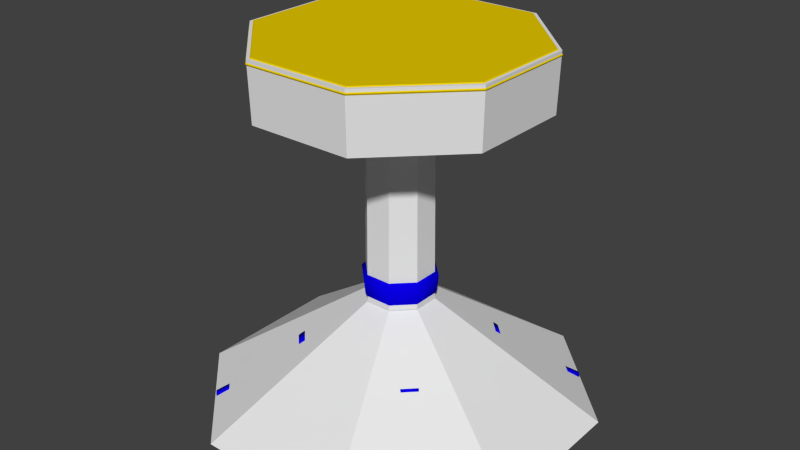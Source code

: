 # Source: small_table_with_drawer.blend  (saved by Blender 2.73.0; exported with 4.5.12 LTS)
import bpy
from mathutils import Matrix  # noqa: F401  (used for matrix-valued properties, if any)

bpy.ops.wm.read_factory_settings(use_empty=True)
scene = bpy.context.scene
scene.name = 'Scene'

# ---- collections
col_collection_1 = bpy.data.collections.new('Collection 1'); scene.collection.children.link(col_collection_1)

# ---- materials (node trees are filled in below, after node groups)
mat_material_001 = bpy.data.materials.new('Material.001')
mat_material_001.alpha_threshold = 0.0
mat_material_001.roughness = 0.5
mat_material_003 = bpy.data.materials.new('Material.003')
mat_material_003.alpha_threshold = 0.0
mat_material_003.roughness = 0.5

# ---- material node trees
mat_material_001.use_nodes = True; mat_material_001.node_tree.nodes.clear()
_N = mat_material_001.node_tree.nodes; _L = mat_material_001.node_tree.links
n0 = _N.new('ShaderNodeOutputMaterial'); n0.name = 'Material Output'; n0.location = (300, 300)
n1 = _N.new('ShaderNodeBsdfDiffuse'); n1.name = 'Diffuse BSDF'; n1.location = (10, 300)
n1.inputs[0].default_value = (0.002861, 0.0, 0.8, 1.0)
_L.new(n1.outputs[0], n0.inputs[0])
n0.is_active_output = True
mat_material_003.use_nodes = True; mat_material_003.node_tree.nodes.clear()
_N = mat_material_003.node_tree.nodes; _L = mat_material_003.node_tree.links
n0 = _N.new('ShaderNodeOutputMaterial'); n0.name = 'Material Output'; n0.location = (300, 300)
n1 = _N.new('ShaderNodeBsdfDiffuse'); n1.name = 'Diffuse BSDF'; n1.location = (10, 300)
n1.inputs[0].default_value = (0.8, 0.5827, 0.0, 1.0)
_L.new(n1.outputs[0], n0.inputs[0])
n0.is_active_output = True

# ---- world
world_world = bpy.data.worlds.new('World'); scene.world = world_world
world_world.color = (0.05088, 0.05088, 0.05088)
world_world.use_sun_shadow = False
world_world.sun_shadow_jitter_overblur = 0.0
world_world.cycles.sampling_method = 'MANUAL'
world_world.cycles.sample_map_resolution = 256

# ---- meshes
me_cylinder_003 = bpy.data.meshes.new('Cylinder.003')
me_cylinder_003.from_pydata([(-14.71, 35.52, 0.6573), (14.71, 35.52, 0.6573), (35.52, 14.71, 0.6573), (35.52, -14.71, 0.6573), (14.71, -35.52, 0.6573), (-14.71, -35.52, 0.6573), (-35.52, -14.71, 0.6573), (-35.52, 14.71, 0.6573), (2.611, 6.304, 21.64), (6.304, 2.611, 21.64), (6.304, -2.611, 21.64), (2.611, -6.304, 21.64), (-2.611, -6.304, 21.64), (-6.304, -2.611, 21.64), (-6.304, 2.611, 21.64), (-2.611, 6.304, 21.64)], [], [(0, 1, 2, 3, 4, 5, 6, 7), (0, 15, 8, 1), (1, 8, 9, 2), (2, 9, 10, 3), (3, 10, 11, 4), (4, 11, 12, 5), (5, 12, 13, 6), (7, 14, 15, 0), (6, 13, 14, 7), (15, 14, 13, 12, 11, 10, 9, 8)])
me_cylinder_003.materials.append(None)
me_cylinder_003.use_remesh_preserve_volume = False
me_cylinder_003.use_remesh_preserve_attributes = False
me_cylinder_003.use_mirror_vertex_groups = False
me_cylinder_003.update()
me_cylinder_002 = bpy.data.meshes.new('Cylinder.002')
me_cylinder_002.from_pydata([(2.446, 5.905, 53.79), (2.558, 6.176, 21.74), (5.905, 2.446, 53.79), (6.176, 2.558, 21.74), (5.905, -2.446, 53.79), (6.176, -2.558, 21.74), (2.446, -5.905, 53.79), (2.558, -6.176, 21.74), (-2.446, -5.905, 53.79), (-2.558, -6.176, 21.74), (-5.905, -2.446, 53.79), (-6.176, -2.558, 21.74), (-5.905, 2.446, 53.79), (-6.176, 2.558, 21.74), (-2.558, 6.176, 21.74), (-2.446, 5.905, 53.79)], [], [(11, 13, 14, 1, 3, 5, 7, 9), (10, 8, 6, 4, 2, 0, 15, 12), (11, 10, 12, 13), (13, 12, 15, 14), (9, 8, 10, 11), (7, 6, 8, 9), (5, 4, 6, 7), (3, 2, 4, 5), (1, 0, 2, 3), (14, 15, 0, 1)])
me_cylinder_002.materials.append(None)
me_cylinder_002.use_remesh_preserve_volume = False
me_cylinder_002.use_remesh_preserve_attributes = False
me_cylinder_002.use_mirror_vertex_groups = False
me_cylinder_002.update()
me_cylinder_005 = bpy.data.meshes.new('Cylinder.005')
me_cylinder_005.from_pydata([(-10.34, 24.96, 71.09), (10.34, 24.96, 71.09), (24.96, 10.34, 71.09), (24.96, -10.34, 71.09), (10.34, -24.96, 71.09), (-10.34, -24.96, 71.09), (-24.96, -10.34, 71.09), (-24.96, 10.34, 71.09), (-10.23, 24.69, 60.02), (10.23, 24.69, 60.02), (24.69, 10.23, 60.02), (24.69, -10.23, 60.02), (10.23, -24.69, 60.02), (-10.23, -24.69, 60.02), (-24.69, -10.23, 60.02), (-24.69, 10.23, 60.02), (-2.452, 5.919, 53.95), (2.452, 5.919, 53.95), (5.919, 2.452, 53.95), (5.919, -2.452, 53.95), (2.452, -5.919, 53.95), (-2.452, -5.919, 53.95), (-5.919, -2.452, 53.95), (-5.919, 2.452, 53.95)], [], [(8, 0, 1, 9), (9, 1, 2, 10), (10, 2, 3, 11), (11, 3, 4, 12), (12, 4, 5, 13), (13, 5, 6, 14), (1, 0, 7, 6, 5, 4, 3, 2), (15, 7, 0, 8), (14, 6, 7, 15), (22, 14, 15, 23), (23, 15, 8, 16), (21, 13, 14, 22), (20, 12, 13, 21), (19, 11, 12, 20), (18, 10, 11, 19), (17, 9, 10, 18), (16, 8, 9, 17), (16, 17, 18, 19, 20, 21, 22, 23)])
me_cylinder_005.materials.append(None)
me_cylinder_005.use_remesh_preserve_volume = False
me_cylinder_005.use_remesh_preserve_attributes = False
me_cylinder_005.use_mirror_vertex_groups = False
me_cylinder_005.update()
me_cylinder_001 = bpy.data.meshes.new('Cylinder.001')
me_cylinder_001.from_pydata([(-4.381, 0.8951, 9.291), (-0.8841, 4.392, 9.291), (0.8996, 4.376, 9.291), (4.396, 0.8797, 9.291), (4.387, -0.8886, 9.291), (0.8906, -4.385, 9.291), (-0.8819, -4.394, 9.291), (-4.378, -0.8974, 9.291), (-5.232, 12.63, 61.76), (5.232, 12.63, 61.76), (12.63, 5.232, 61.76), (12.63, -5.232, 61.76), (5.232, -12.63, 61.76), (-5.232, -12.63, 61.76), (-12.63, -5.232, 61.76), (-12.63, 5.232, 61.76), (-2.677, 6.463, 59.62), (-1.47, 3.549, 57.19), (-0.9665, 2.333, 52.84), (-1.069, 2.581, 51.64), (-1.691, 4.083, 50.2), (-2.166, 5.228, 48.6), (-1.927, 4.653, 46.84), (2.677, 6.463, 59.62), (1.47, 3.549, 57.19), (0.9665, 2.333, 52.84), (1.069, 2.581, 51.64), (1.691, 4.083, 50.2), (2.166, 5.228, 48.6), (1.927, 4.653, 46.84), (6.463, 2.677, 59.62), (3.549, 1.47, 57.19), (2.333, 0.9665, 52.84), (2.581, 1.069, 51.64), (4.083, 1.691, 50.2), (5.228, 2.166, 48.6), (4.653, 1.927, 46.84), (6.463, -2.677, 59.62), (3.549, -1.47, 57.19), (2.333, -0.9665, 52.84), (2.581, -1.069, 51.64), (4.083, -1.691, 50.2), (5.228, -2.166, 48.6), (4.653, -1.927, 46.84), (2.677, -6.463, 59.62), (1.47, -3.549, 57.19), (0.9665, -2.333, 52.84), (1.069, -2.581, 51.64), (1.691, -4.083, 50.2), (2.166, -5.228, 48.6), (1.927, -4.653, 46.84), (-2.677, -6.463, 59.62), (-1.47, -3.549, 57.19), (-0.9665, -2.333, 52.84), (-1.069, -2.581, 51.64), (-1.691, -4.083, 50.2), (-2.166, -5.228, 48.6), (-1.927, -4.653, 46.84), (-6.463, -2.677, 59.62), (-3.549, -1.47, 57.19), (-2.333, -0.9665, 52.84), (-2.581, -1.069, 51.64), (-4.083, -1.691, 50.2), (-5.228, -2.166, 48.6), (-4.653, -1.927, 46.84), (-4.653, 1.927, 46.84), (-5.228, 2.166, 48.6), (-4.083, 1.691, 50.2), (-2.581, 1.069, 51.64), (-2.333, 0.9665, 52.84), (-3.549, 1.47, 57.19), (-6.463, 2.677, 59.62), (-0.9264, 2.237, 45.32), (-0.8082, 1.951, 38.42), (-1.273, 3.074, 30.0), (-2.098, 5.064, 28.4), (-2.84, 6.857, 26.5), (-2.713, 6.55, 23.41), (-1.568, 3.786, 18.9), (0.9264, 2.237, 45.32), (0.8082, 1.951, 38.42), (1.273, 3.074, 30.0), (2.098, 5.064, 28.4), (2.84, 6.857, 26.5), (2.713, 6.55, 23.41), (1.568, 3.786, 18.9), (2.237, 0.9264, 45.32), (1.951, 0.8082, 38.42), (3.074, 1.273, 30.0), (5.064, 2.098, 28.4), (6.857, 2.84, 26.5), (6.55, 2.713, 23.41), (3.786, 1.568, 18.9), (2.237, -0.9264, 45.32), (1.951, -0.8082, 38.42), (3.074, -1.273, 30.0), (5.064, -2.098, 28.4), (6.858, -2.842, 26.5), (6.567, -2.734, 23.4), (3.786, -1.568, 18.9), (0.9264, -2.237, 45.32), (0.8082, -1.951, 38.42), (1.273, -3.074, 30.0), (2.098, -5.064, 28.4), (2.842, -6.858, 26.5), (2.734, -6.567, 23.4), (1.568, -3.786, 18.9), (-0.9264, -2.237, 45.32), (-0.8082, -1.951, 38.42), (-1.273, -3.074, 30.0), (-2.098, -5.064, 28.4), (-2.84, -6.857, 26.5), (-2.713, -6.55, 23.41), (-1.568, -3.786, 18.9), (-2.237, -0.9264, 45.32), (-1.951, -0.8082, 38.42), (-3.074, -1.273, 30.0), (-5.064, -2.098, 28.4), (-6.857, -2.84, 26.5), (-6.55, -2.713, 23.41), (-3.786, -1.568, 18.9), (-3.786, 1.568, 18.9), (-6.55, 2.713, 23.41), (-6.857, 2.84, 26.5), (-5.064, 2.098, 28.4), (-3.074, 1.273, 30.0), (-1.951, 0.8082, 38.42), (-2.237, 0.9264, 45.32), (-0.8966, 4.453, 17.67), (0.912, 4.438, 17.67), (4.457, 0.8922, 17.67), (4.449, -0.9011, 17.67), (0.9031, -4.447, 17.67), (-0.8943, -4.455, 17.67), (-4.44, -0.9099, 17.67), (-4.442, 0.9076, 17.67), (8.212, -5.181, 9.815), (5.183, -8.21, 9.815), (8.265, -5.192, 17.07), (5.194, -8.263, 17.07), (11.35, -8.741, 9.241), (8.743, -11.35, 9.241), (11.4, -8.751, 15.5), (8.753, -11.4, 15.5), (14.27, -12.01, 7.435), (12.01, -14.27, 7.435), (14.31, -12.02, 12.83), (12.02, -14.31, 12.83), (16.19, -14.16, 5.356), (14.17, -16.18, 5.356), (16.23, -14.17, 10.2), (14.18, -16.22, 10.2), (18.31, -16.53, 2.845), (16.61, -18.23, 2.845), (18.34, -16.54, 6.921), (16.61, -18.26, 6.921), (20.5, -18.87, 0.2993), (18.9, -20.47, 0.2993), (20.52, -18.87, 3.777), (18.9, -20.5, 3.777), (22.5, -23.79, 2.673), (23.78, -22.51, 2.673), (22.5, -23.77, 0.5137), (23.76, -22.51, 0.5137), (21.76, -20.28, 0.3568), (20.24, -21.8, 0.3568), (21.78, -20.28, 2.957), (20.24, -21.82, 2.957), (24.5, -25.26, 1.605), (25.16, -24.6, 1.605), (24.5, -25.25, 0.4902), (25.15, -24.6, 0.4902), (5.194, 8.268, 9.815), (8.223, 5.239, 9.815), (5.205, 8.321, 17.07), (8.276, 5.249, 17.07), (8.754, 11.41, 9.241), (11.36, 8.799, 9.241), (8.763, 11.45, 15.5), (11.41, 8.808, 15.5), (12.03, 14.32, 7.435), (14.28, 12.07, 7.435), (12.03, 14.36, 12.83), (14.32, 12.08, 12.83), (14.17, 16.25, 5.356), (16.2, 14.23, 5.356), (14.18, 16.29, 10.2), (16.23, 14.23, 10.2), (16.54, 18.36, 2.845), (18.24, 16.66, 2.845), (16.55, 18.39, 6.921), (18.27, 16.67, 6.921), (18.89, 20.55, 0.2993), (20.49, 18.96, 0.2993), (18.89, 20.58, 3.777), (20.51, 18.96, 3.777), (23.8, 22.55, 2.673), (22.52, 23.83, 2.673), (23.78, 22.55, 0.5137), (22.52, 23.82, 0.5137), (20.29, 21.81, 0.3568), (21.81, 20.29, 0.3568), (20.29, 21.83, 2.957), (21.83, 20.29, 2.957), (25.28, 24.55, 1.605), (24.62, 25.21, 1.605), (25.27, 24.55, 0.4902), (24.62, 25.2, 0.4902), (-8.258, 5.201, 9.815), (-5.229, 8.23, 9.815), (-8.311, 5.212, 17.07), (-5.239, 8.283, 17.07), (-11.4, 8.762, 9.241), (-8.789, 11.37, 9.241), (-11.44, 8.771, 15.5), (-8.798, 11.42, 15.5), (-14.31, 12.03, 7.435), (-12.06, 14.29, 7.435), (-14.35, 12.04, 12.83), (-12.07, 14.33, 12.83), (-16.24, 14.18, 5.356), (-14.22, 16.2, 5.356), (-16.28, 14.19, 10.2), (-14.22, 16.24, 10.2), (-18.35, 16.55, 2.845), (-16.65, 18.25, 2.845), (-18.38, 16.56, 6.921), (-16.66, 18.28, 6.921), (-20.54, 18.89, 0.2993), (-18.95, 20.49, 0.2993), (-20.57, 18.89, 3.777), (-18.95, 20.52, 3.777), (-22.54, 23.81, 2.673), (-23.82, 22.53, 2.673), (-22.54, 23.79, 0.5137), (-23.81, 22.53, 0.5137), (-21.8, 20.3, 0.3568), (-20.28, 21.82, 0.3568), (-21.82, 20.3, 2.957), (-20.28, 21.84, 2.957), (-24.54, 25.28, 1.605), (-25.2, 24.62, 1.605), (-24.54, 25.27, 0.4902), (-25.19, 24.62, 0.4902), (-5.241, -8.245, 9.815), (-8.269, -5.216, 9.815), (-5.251, -8.298, 17.07), (-8.323, -5.227, 17.07), (-8.801, -11.39, 9.241), (-11.41, -8.776, 9.241), (-8.81, -11.43, 15.5), (-11.46, -8.786, 15.5), (-12.07, -14.3, 7.435), (-14.33, -12.05, 7.435), (-12.08, -14.34, 12.83), (-14.37, -12.06, 12.83), (-14.22, -16.23, 5.356), (-16.24, -14.2, 5.356), (-14.23, -16.26, 10.2), (-16.28, -14.21, 10.2), (-16.59, -18.34, 2.845), (-18.29, -16.64, 2.845), (-16.6, -18.37, 6.921), (-18.32, -16.65, 6.921), (-18.93, -20.53, 0.2993), (-20.53, -18.93, 0.2993), (-18.93, -20.56, 3.777), (-20.56, -18.93, 3.777), (-23.85, -22.53, 2.673), (-22.57, -23.81, 2.673), (-23.83, -22.53, 0.5137), (-22.57, -23.79, 0.5137), (-20.34, -21.79, 0.3568), (-21.86, -20.27, 0.3568), (-20.34, -21.81, 2.957), (-21.88, -20.27, 2.957), (-25.32, -24.53, 1.605), (-24.66, -25.19, 1.605), (-25.31, -24.53, 0.4902), (-24.66, -25.18, 0.4902)], [], [(0, 1, 2, 3, 4, 5, 6, 7), (71, 15, 8, 16), (16, 8, 9, 23), (23, 9, 10, 30), (30, 10, 11, 37), (37, 11, 12, 44), (44, 12, 13, 51), (58, 14, 15, 71), (51, 13, 14, 58), (107, 57, 64, 114), (57, 56, 63, 64), (56, 55, 62, 63), (55, 54, 61, 62), (54, 53, 60, 61), (53, 52, 59, 60), (52, 51, 58, 59), (114, 64, 65, 127), (64, 63, 66, 65), (63, 62, 67, 66), (62, 61, 68, 67), (61, 60, 69, 68), (60, 59, 70, 69), (59, 58, 71, 70), (100, 50, 57, 107), (50, 49, 56, 57), (49, 48, 55, 56), (48, 47, 54, 55), (47, 46, 53, 54), (46, 45, 52, 53), (45, 44, 51, 52), (93, 43, 50, 100), (43, 42, 49, 50), (42, 41, 48, 49), (41, 40, 47, 48), (40, 39, 46, 47), (39, 38, 45, 46), (38, 37, 44, 45), (86, 36, 43, 93), (36, 35, 42, 43), (35, 34, 41, 42), (34, 33, 40, 41), (33, 32, 39, 40), (32, 31, 38, 39), (31, 30, 37, 38), (79, 29, 36, 86), (29, 28, 35, 36), (28, 27, 34, 35), (27, 26, 33, 34), (26, 25, 32, 33), (25, 24, 31, 32), (24, 23, 30, 31), (72, 22, 29, 79), (22, 21, 28, 29), (21, 20, 27, 28), (20, 19, 26, 27), (19, 18, 25, 26), (18, 17, 24, 25), (17, 16, 23, 24), (127, 65, 22, 72), (65, 66, 21, 22), (66, 67, 20, 21), (67, 68, 19, 20), (68, 69, 18, 19), (69, 70, 17, 18), (70, 71, 16, 17), (135, 121, 78, 128), (121, 122, 77, 78), (122, 123, 76, 77), (123, 124, 75, 76), (124, 125, 74, 75), (73, 80, 81, 74), (126, 127, 72, 73), (128, 78, 85, 129), (78, 77, 84, 85), (77, 76, 83, 84), (76, 75, 82, 83), (75, 74, 81, 82), (80, 87, 88, 81), (73, 72, 79, 80), (129, 85, 92, 130), (85, 84, 91, 92), (84, 83, 90, 91), (83, 82, 89, 90), (82, 81, 88, 89), (87, 94, 95, 88), (80, 79, 86, 87), (130, 92, 99, 131), (92, 91, 98, 99), (91, 90, 97, 98), (90, 89, 96, 97), (89, 88, 95, 96), (94, 101, 102, 95), (87, 86, 93, 94), (131, 99, 106, 132), (99, 98, 105, 106), (98, 97, 104, 105), (97, 96, 103, 104), (96, 95, 102, 103), (101, 108, 109, 102), (94, 93, 100, 101), (132, 106, 113, 133), (106, 105, 112, 113), (105, 104, 111, 112), (104, 103, 110, 111), (103, 102, 109, 110), (115, 126, 125, 116), (101, 100, 107, 108), (134, 120, 121, 135), (120, 119, 122, 121), (119, 118, 123, 122), (118, 117, 124, 123), (117, 116, 125, 124), (108, 115, 116, 109), (115, 114, 127, 126), (133, 113, 120, 134), (113, 112, 119, 120), (112, 111, 118, 119), (111, 110, 117, 118), (110, 109, 116, 117), (108, 107, 114, 115), (1, 0, 208, 209), (7, 134, 135, 0), (5, 132, 133, 6), (132, 5, 137, 139), (3, 130, 131, 4), (0, 135, 210, 208), (1, 128, 129, 2), (133, 134, 247, 246), (4, 131, 138, 136), (131, 132, 139, 138), (5, 4, 136, 137), (137, 141, 143, 139), (138, 142, 140, 136), (139, 143, 142, 138), (143, 141, 145, 147), (147, 145, 149, 151), (140, 142, 146, 144), (142, 143, 147, 146), (141, 140, 144, 145), (151, 149, 153, 155), (144, 146, 150, 148), (146, 147, 151, 150), (145, 144, 148, 149), (155, 153, 157, 159), (148, 150, 154, 152), (150, 151, 155, 154), (149, 148, 152, 153), (161, 160, 168, 169), (152, 154, 158, 156), (154, 155, 159, 158), (153, 152, 156, 157), (164, 166, 161, 163), (157, 165, 167, 159), (158, 166, 164, 156), (159, 167, 166, 158), (167, 165, 162, 160), (166, 167, 160, 161), (165, 164, 163, 162), (171, 169, 168, 170), (136, 140, 141, 137), (156, 164, 165, 157), (160, 162, 170, 168), (163, 161, 169, 171), (162, 163, 171, 170), (135, 128, 211, 210), (129, 130, 175, 174), (173, 177, 179, 175), (174, 178, 176, 172), (175, 179, 178, 174), (179, 177, 181, 183), (183, 181, 185, 187), (176, 178, 182, 180), (178, 179, 183, 182), (177, 176, 180, 181), (187, 185, 189, 191), (180, 182, 186, 184), (182, 183, 187, 186), (181, 180, 184, 185), (191, 189, 193, 195), (184, 186, 190, 188), (186, 187, 191, 190), (185, 184, 188, 189), (197, 196, 204, 205), (188, 190, 194, 192), (190, 191, 195, 194), (189, 188, 192, 193), (200, 202, 197, 199), (193, 201, 203, 195), (194, 202, 200, 192), (195, 203, 202, 194), (203, 201, 198, 196), (202, 203, 196, 197), (201, 200, 199, 198), (207, 205, 204, 206), (172, 176, 177, 173), (192, 200, 201, 193), (196, 198, 206, 204), (199, 197, 205, 207), (198, 199, 207, 206), (130, 3, 173, 175), (2, 129, 174, 172), (3, 2, 172, 173), (209, 213, 215, 211), (210, 214, 212, 208), (211, 215, 214, 210), (215, 213, 217, 219), (219, 217, 221, 223), (212, 214, 218, 216), (214, 215, 219, 218), (213, 212, 216, 217), (223, 221, 225, 227), (216, 218, 222, 220), (218, 219, 223, 222), (217, 216, 220, 221), (227, 225, 229, 231), (220, 222, 226, 224), (222, 223, 227, 226), (221, 220, 224, 225), (233, 232, 240, 241), (224, 226, 230, 228), (226, 227, 231, 230), (225, 224, 228, 229), (236, 238, 233, 235), (229, 237, 239, 231), (230, 238, 236, 228), (231, 239, 238, 230), (239, 237, 234, 232), (238, 239, 232, 233), (237, 236, 235, 234), (243, 241, 240, 242), (208, 212, 213, 209), (228, 236, 237, 229), (232, 234, 242, 240), (235, 233, 241, 243), (234, 235, 243, 242), (7, 6, 244, 245), (245, 249, 251, 247), (246, 250, 248, 244), (247, 251, 250, 246), (251, 249, 253, 255), (255, 253, 257, 259), (248, 250, 254, 252), (250, 251, 255, 254), (249, 248, 252, 253), (259, 257, 261, 263), (252, 254, 258, 256), (254, 255, 259, 258), (253, 252, 256, 257), (263, 261, 265, 267), (256, 258, 262, 260), (258, 259, 263, 262), (257, 256, 260, 261), (269, 268, 276, 277), (260, 262, 266, 264), (262, 263, 267, 266), (261, 260, 264, 265), (272, 274, 269, 271), (265, 273, 275, 267), (266, 274, 272, 264), (267, 275, 274, 266), (275, 273, 270, 268), (274, 275, 268, 269), (273, 272, 271, 270), (279, 277, 276, 278), (244, 248, 249, 245), (264, 272, 273, 265), (268, 270, 278, 276), (271, 269, 277, 279), (270, 271, 279, 278), (128, 1, 209, 211), (6, 133, 246, 244), (134, 7, 245, 247), (125, 126, 73, 74)])
me_cylinder_001.polygons.foreach_set('use_smooth', [True] * 273)
_uv = me_cylinder_001.uv_layers.new(name='UVMap')
_uv.uv.foreach_set('vector', [0.7621, 0.6121, 0.7934, 0.6435, 0.7933, 0.6595, 0.7618, 0.6909, 0.746, 0.6908, 0.7146, 0.6594, 0.7146, 0.6434, 0.746, 0.6121, 0.4824, 0.3703, 0.429, 0.4375, 0.3663, 0.3338, 0.4462, 0.32, 0.283, 0.3106, 0.3657, 0.3201, 0.3054, 0.4305, 0.2489, 0.3648, 0.2489, 0.3648, 0.3054, 0.4305, 0.185, 0.4781, 0.1832, 0.389, 0.1832, 0.389, 0.185, 0.4781, 0.06362, 0.4374, 0.1168, 0.3699, 0.1168, 0.3699, 0.06362, 0.4374, 0.0002604, 0.3339, 0.08033, 0.3196, 0.6486, 0.3119, 0.7311, 0.3219, 0.6702, 0.4317, 0.6143, 0.366, 0.5485, 0.3897, 0.5499, 0.4787, 0.429, 0.4375, 0.4824, 0.3703, 0.6143, 0.366, 0.6702, 0.4317, 0.5499, 0.4787, 0.5485, 0.3897, 0.5596, 0.2191, 0.5615, 0.2355, 0.5439, 0.2371, 0.5445, 0.2206, 0.5615, 0.2355, 0.5624, 0.244, 0.5444, 0.2455, 0.5439, 0.2371, 0.5624, 0.244, 0.5627, 0.2534, 0.5447, 0.2549, 0.5444, 0.2455, 0.5627, 0.2534, 0.5624, 0.2671, 0.5445, 0.2688, 0.5447, 0.2549, 0.5624, 0.2671, 0.564, 0.2785, 0.5449, 0.2812, 0.5445, 0.2688, 0.564, 0.2785, 0.5839, 0.3255, 0.5472, 0.3358, 0.5449, 0.2812, 0.5839, 0.3255, 0.6143, 0.366, 0.5485, 0.3897, 0.5472, 0.3358, 0.5445, 0.2206, 0.5439, 0.2371, 0.5263, 0.2376, 0.529, 0.221, 0.5439, 0.2371, 0.5444, 0.2455, 0.5263, 0.246, 0.5263, 0.2376, 0.5444, 0.2455, 0.5447, 0.2549, 0.5266, 0.2557, 0.5263, 0.246, 0.5447, 0.2549, 0.5445, 0.2688, 0.5271, 0.2688, 0.5266, 0.2557, 0.5445, 0.2688, 0.5449, 0.2812, 0.5262, 0.2795, 0.5271, 0.2688, 0.5449, 0.2812, 0.5472, 0.3358, 0.5104, 0.3276, 0.5262, 0.2795, 0.5472, 0.3358, 0.5485, 0.3897, 0.4824, 0.3703, 0.5104, 0.3276, 0.5733, 0.2169, 0.5813, 0.2312, 0.5615, 0.2355, 0.5596, 0.2191, 0.5813, 0.2312, 0.5837, 0.242, 0.5624, 0.244, 0.5615, 0.2355, 0.5837, 0.242, 0.5812, 0.2532, 0.5627, 0.2534, 0.5624, 0.244, 0.5812, 0.2532, 0.5773, 0.2649, 0.5624, 0.2671, 0.5627, 0.2534, 0.5773, 0.2649, 0.5794, 0.2716, 0.564, 0.2785, 0.5624, 0.2671, 0.5794, 0.2716, 0.6073, 0.3029, 0.5839, 0.3255, 0.564, 0.2785, 0.6073, 0.3029, 0.6486, 0.3119, 0.6143, 0.366, 0.5839, 0.3255, 0.1628, 0.2201, 0.1602, 0.2367, 0.1402, 0.2345, 0.1482, 0.2191, 0.1602, 0.2367, 0.1603, 0.2451, 0.1387, 0.2454, 0.1402, 0.2345, 0.1603, 0.2451, 0.1606, 0.2548, 0.1422, 0.2567, 0.1387, 0.2454, 0.1606, 0.2548, 0.1611, 0.2679, 0.1471, 0.2674, 0.1422, 0.2567, 0.1611, 0.2679, 0.1603, 0.2787, 0.1458, 0.2734, 0.1471, 0.2674, 0.1603, 0.2787, 0.1447, 0.327, 0.1209, 0.3064, 0.1458, 0.2734, 0.1447, 0.327, 0.1168, 0.3699, 0.08033, 0.3196, 0.1209, 0.3064, 0.1783, 0.2196, 0.1778, 0.2361, 0.1602, 0.2367, 0.1628, 0.2201, 0.1778, 0.2361, 0.1783, 0.2445, 0.1603, 0.2451, 0.1602, 0.2367, 0.1783, 0.2445, 0.1787, 0.254, 0.1606, 0.2548, 0.1603, 0.2451, 0.1787, 0.254, 0.1786, 0.2679, 0.1611, 0.2679, 0.1606, 0.2548, 0.1786, 0.2679, 0.179, 0.2803, 0.1603, 0.2787, 0.1611, 0.2679, 0.179, 0.2803, 0.1815, 0.3349, 0.1447, 0.327, 0.1603, 0.2787, 0.1815, 0.3349, 0.1832, 0.389, 0.1168, 0.3699, 0.1447, 0.327, 0.1934, 0.218, 0.1954, 0.2345, 0.1778, 0.2361, 0.1783, 0.2196, 0.1954, 0.2345, 0.1963, 0.2429, 0.1783, 0.2445, 0.1778, 0.2361, 0.1963, 0.2429, 0.1967, 0.2524, 0.1787, 0.254, 0.1783, 0.2445, 0.1967, 0.2524, 0.1964, 0.266, 0.1786, 0.2679, 0.1787, 0.254, 0.1964, 0.266, 0.1982, 0.2775, 0.179, 0.2803, 0.1786, 0.2679, 0.1982, 0.2775, 0.2183, 0.3245, 0.1815, 0.3349, 0.179, 0.2803, 0.2183, 0.3245, 0.2489, 0.3648, 0.1832, 0.389, 0.1815, 0.3349, 0.2071, 0.2158, 0.2152, 0.23, 0.1954, 0.2345, 0.1934, 0.218, 0.2152, 0.23, 0.2176, 0.2409, 0.1963, 0.2429, 0.1954, 0.2345, 0.2176, 0.2409, 0.2152, 0.2521, 0.1967, 0.2524, 0.1963, 0.2429, 0.2152, 0.2521, 0.2114, 0.2638, 0.1964, 0.266, 0.1967, 0.2524, 0.2114, 0.2638, 0.2135, 0.2705, 0.1982, 0.2775, 0.1964, 0.266, 0.2135, 0.2705, 0.2416, 0.3017, 0.2183, 0.3245, 0.1982, 0.2775, 0.2416, 0.3017, 0.283, 0.3106, 0.2489, 0.3648, 0.2183, 0.3245, 0.529, 0.221, 0.5263, 0.2376, 0.5064, 0.2353, 0.5144, 0.22, 0.5263, 0.2376, 0.5263, 0.246, 0.5048, 0.2462, 0.5064, 0.2353, 0.5263, 0.246, 0.5266, 0.2557, 0.5082, 0.2575, 0.5048, 0.2462, 0.5266, 0.2557, 0.5271, 0.2688, 0.5131, 0.2682, 0.5082, 0.2575, 0.5271, 0.2688, 0.5262, 0.2795, 0.5118, 0.2742, 0.5131, 0.2682, 0.5262, 0.2795, 0.5104, 0.3276, 0.4868, 0.307, 0.5118, 0.2742, 0.5104, 0.3276, 0.4824, 0.3703, 0.4462, 0.32, 0.4868, 0.307, 0.5243, 0.003036, 0.5195, 0.0109, 0.5011, 0.007555, 0.4966, 0.0002609, 0.5195, 0.0109, 0.5154, 0.03825, 0.4883, 0.03436, 0.5011, 0.007555, 0.5154, 0.03825, 0.5154, 0.05212, 0.4861, 0.05283, 0.4883, 0.03436, 0.5154, 0.05212, 0.5161, 0.0652, 0.4909, 0.06937, 0.4861, 0.05283, 0.5161, 0.0652, 0.5178, 0.08219, 0.4979, 0.08595, 0.4909, 0.06937, 0.2039, 0.1558, 0.1897, 0.1556, 0.1927, 0.07971, 0.2131, 0.08196, 0.5269, 0.1576, 0.529, 0.221, 0.5144, 0.22, 0.5126, 0.159, 0.2027, 0.0002604, 0.2075, 0.00619, 0.191, 0.01006, 0.1945, 0.002452, 0.2075, 0.00619, 0.2211, 0.03163, 0.1948, 0.03672, 0.191, 0.01006, 0.2211, 0.03163, 0.2241, 0.04963, 0.1955, 0.05038, 0.1948, 0.03672, 0.2241, 0.04963, 0.2199, 0.06544, 0.1949, 0.063, 0.1955, 0.05038, 0.2199, 0.06544, 0.2131, 0.08196, 0.1927, 0.07971, 0.1949, 0.063, 0.1897, 0.1556, 0.1751, 0.1559, 0.1717, 0.07971, 0.1927, 0.07971, 0.2039, 0.1558, 0.2071, 0.2158, 0.1934, 0.218, 0.1897, 0.1556, 0.1945, 0.002452, 0.191, 0.01006, 0.1719, 0.01101, 0.1671, 0.002203, 0.191, 0.01006, 0.1948, 0.03672, 0.1715, 0.03801, 0.1719, 0.01101, 0.1948, 0.03672, 0.1955, 0.05038, 0.1719, 0.05119, 0.1715, 0.03801, 0.1955, 0.05038, 0.1949, 0.063, 0.1722, 0.06332, 0.1719, 0.05119, 0.1949, 0.063, 0.1927, 0.07971, 0.1717, 0.07971, 0.1722, 0.06332, 0.1751, 0.1559, 0.1605, 0.1568, 0.1509, 0.08149, 0.1717, 0.07971, 0.1897, 0.1556, 0.1934, 0.218, 0.1783, 0.2196, 0.1751, 0.1559, 0.1671, 0.002203, 0.1719, 0.01101, 0.1522, 0.01078, 0.1572, 0.003188, 0.1719, 0.01101, 0.1715, 0.03801, 0.1481, 0.03783, 0.1522, 0.01078, 0.1715, 0.03801, 0.1719, 0.05119, 0.1482, 0.05154, 0.1481, 0.03783, 0.1719, 0.05119, 0.1722, 0.06332, 0.1492, 0.06447, 0.1482, 0.05154, 0.1722, 0.06332, 0.1717, 0.07971, 0.1509, 0.08149, 0.1492, 0.06447, 0.1605, 0.1568, 0.1463, 0.1581, 0.1312, 0.08533, 0.1509, 0.08149, 0.1751, 0.1559, 0.1783, 0.2196, 0.1628, 0.2201, 0.1605, 0.1568, 0.1572, 0.003188, 0.1522, 0.01078, 0.134, 0.007495, 0.1295, 0.0002604, 0.1522, 0.01078, 0.1481, 0.03783, 0.1213, 0.0341, 0.134, 0.007495, 0.1481, 0.03783, 0.1482, 0.05154, 0.1192, 0.0525, 0.1213, 0.0341, 0.1482, 0.05154, 0.1492, 0.06447, 0.1242, 0.06887, 0.1192, 0.0525, 0.1492, 0.06447, 0.1509, 0.08149, 0.1312, 0.08533, 0.1242, 0.06887, 0.5703, 0.1569, 0.5561, 0.1566, 0.5597, 0.08061, 0.5801, 0.08309, 0.1605, 0.1568, 0.1628, 0.2201, 0.1482, 0.2191, 0.1463, 0.1581, 0.5716, 0.0002604, 0.5764, 0.006759, 0.5585, 0.01009, 0.5623, 0.002037, 0.5764, 0.006759, 0.5893, 0.03283, 0.5626, 0.03714, 0.5585, 0.01009, 0.5893, 0.03283, 0.5918, 0.05093, 0.563, 0.05102, 0.5626, 0.03714, 0.5918, 0.05093, 0.5872, 0.06667, 0.5622, 0.06378, 0.563, 0.05102, 0.5872, 0.06667, 0.5801, 0.08309, 0.5597, 0.08061, 0.5622, 0.06378, 0.5415, 0.1569, 0.5269, 0.1576, 0.5178, 0.08219, 0.5386, 0.08043, 0.5703, 0.1569, 0.5733, 0.2169, 0.5596, 0.2191, 0.5561, 0.1566, 0.5344, 0.002187, 0.5393, 0.01119, 0.5195, 0.0109, 0.5243, 0.003036, 0.5393, 0.01119, 0.539, 0.03837, 0.5154, 0.03825, 0.5195, 0.0109, 0.539, 0.03837, 0.5393, 0.05155, 0.5154, 0.05212, 0.5154, 0.03825, 0.5393, 0.05155, 0.5391, 0.06383, 0.5161, 0.0652, 0.5154, 0.05212, 0.5391, 0.06383, 0.5386, 0.08043, 0.5178, 0.08219, 0.5161, 0.0652, 0.5561, 0.1566, 0.5415, 0.1569, 0.5386, 0.08043, 0.5597, 0.08061, 0.5415, 0.1569, 0.5445, 0.2206, 0.529, 0.221, 0.5269, 0.1576, 0.5623, 0.002037, 0.5585, 0.01009, 0.5393, 0.01119, 0.5344, 0.002187, 0.5585, 0.01009, 0.5626, 0.03714, 0.539, 0.03837, 0.5393, 0.01119, 0.5626, 0.03714, 0.563, 0.05102, 0.5393, 0.05155, 0.539, 0.03837, 0.563, 0.05102, 0.5622, 0.06378, 0.5391, 0.06383, 0.5393, 0.05155, 0.5622, 0.06378, 0.5597, 0.08061, 0.5386, 0.08043, 0.5391, 0.06383, 0.5561, 0.1566, 0.5596, 0.2191, 0.5445, 0.2206, 0.5415, 0.1569, 0.4397, 0.6116, 0.4162, 0.5747, 0.4624, 0.5471, 0.4813, 0.5813, 0.4017, 0.5822, 0.3663, 0.5144, 0.3812, 0.5068, 0.4162, 0.5747, 0.3134, 0.6411, 0.3486, 0.7089, 0.3338, 0.7164, 0.299, 0.6485, 0.6911, 0.9352, 0.6533, 0.9995, 0.6116, 0.9692, 0.6448, 0.9155, 0.6787, 0.6415, 0.714, 0.7093, 0.6992, 0.7168, 0.6644, 0.6489, 0.4162, 0.5747, 0.3812, 0.5068, 0.4307, 0.4874, 0.4624, 0.5471, 0.03572, 0.5817, 0.0002604, 0.5139, 0.01518, 0.5063, 0.05016, 0.5741, 0.7061, 0.7641, 0.6918, 0.8075, 0.6449, 0.7877, 0.6543, 0.7508, 0.6644, 0.6489, 0.6992, 0.7168, 0.6501, 0.7359, 0.6184, 0.6762, 0.7053, 0.8917, 0.6911, 0.9352, 0.6448, 0.9155, 0.6541, 0.8786, 0.6408, 0.6121, 0.6644, 0.6489, 0.6184, 0.6762, 0.5995, 0.642, 0.6116, 0.9692, 0.5731, 0.95, 0.6039, 0.9051, 0.6448, 0.9155, 0.6501, 0.7359, 0.6054, 0.7441, 0.5758, 0.6937, 0.6184, 0.6762, 0.6448, 0.9155, 0.6039, 0.9051, 0.6079, 0.8724, 0.6541, 0.8786, 0.6039, 0.9051, 0.5731, 0.95, 0.5315, 0.9394, 0.5605, 0.9013, 0.5605, 0.9013, 0.5315, 0.9394, 0.4984, 0.9375, 0.5264, 0.9031, 0.5758, 0.6937, 0.6054, 0.7441, 0.5592, 0.7441, 0.5317, 0.703, 0.6079, 0.8724, 0.6039, 0.9051, 0.5605, 0.9013, 0.5602, 0.8724, 0.564, 0.6624, 0.5758, 0.6937, 0.5317, 0.703, 0.5258, 0.6755, 0.5264, 0.9031, 0.4984, 0.9375, 0.4606, 0.9372, 0.4843, 0.9071, 0.5317, 0.703, 0.5592, 0.7441, 0.5251, 0.739, 0.4992, 0.7053, 0.5602, 0.8724, 0.5605, 0.9013, 0.5264, 0.9031, 0.5236, 0.8766, 0.5258, 0.6755, 0.5317, 0.703, 0.4992, 0.7053, 0.4965, 0.6809, 0.4843, 0.9071, 0.4606, 0.9372, 0.4229, 0.9397, 0.4409, 0.9117, 0.4992, 0.7053, 0.5251, 0.739, 0.4858, 0.7333, 0.4642, 0.706, 0.5236, 0.8766, 0.5264, 0.9031, 0.4843, 0.9071, 0.4815, 0.8844, 0.4965, 0.6809, 0.4992, 0.7053, 0.4642, 0.706, 0.4626, 0.686, 0.3962, 0.8861, 0.3945, 0.9015, 0.3712, 0.8982, 0.3718, 0.8894, 0.4642, 0.706, 0.4858, 0.7333, 0.4476, 0.7289, 0.4321, 0.7063, 0.4815, 0.8844, 0.4843, 0.9071, 0.4409, 0.9117, 0.4405, 0.8898, 0.4626, 0.686, 0.4642, 0.706, 0.4321, 0.7063, 0.4284, 0.6893, 0.4197, 0.7118, 0.4297, 0.7319, 0.4039, 0.7408, 0.3966, 0.7227, 0.4229, 0.9397, 0.4091, 0.9308, 0.4203, 0.9095, 0.4409, 0.9117, 0.4476, 0.7289, 0.4297, 0.7319, 0.4197, 0.7118, 0.4321, 0.7063, 0.4409, 0.9117, 0.4203, 0.9095, 0.4227, 0.8896, 0.4405, 0.8898, 0.4203, 0.9095, 0.4091, 0.9308, 0.3856, 0.9179, 0.3945, 0.9015, 0.4227, 0.8896, 0.4203, 0.9095, 0.3945, 0.9015, 0.3962, 0.8861, 0.4125, 0.6951, 0.4197, 0.7118, 0.3966, 0.7227, 0.3891, 0.7085, 0.3749, 0.7299, 0.3784, 0.7401, 0.3694, 0.7431, 0.3663, 0.7326, 0.6184, 0.6762, 0.5758, 0.6937, 0.564, 0.6624, 0.5995, 0.642, 0.4321, 0.7063, 0.4197, 0.7118, 0.4125, 0.6951, 0.4284, 0.6893, 0.3945, 0.9015, 0.3856, 0.9179, 0.3663, 0.9069, 0.3712, 0.8982, 0.3966, 0.7227, 0.4039, 0.7408, 0.3784, 0.7401, 0.3749, 0.7299, 0.3891, 0.7085, 0.3966, 0.7227, 0.3749, 0.7299, 0.3708, 0.7225, 0.0002604, 0.98, 0.01439, 0.9367, 0.06115, 0.9566, 0.05184, 0.9935, 0.0002604, 0.852, 0.01433, 0.8087, 0.06112, 0.8287, 0.05183, 0.8656, 0.09427, 0.775, 0.1328, 0.7942, 0.102, 0.8391, 0.06112, 0.8287, 0.06467, 0.4869, 0.1094, 0.4787, 0.139, 0.529, 0.0964, 0.5465, 0.06112, 0.8287, 0.102, 0.8391, 0.09805, 0.8719, 0.05183, 0.8656, 0.102, 0.8391, 0.1328, 0.7942, 0.1744, 0.8048, 0.1454, 0.8429, 0.1454, 0.8429, 0.1744, 0.8048, 0.2076, 0.8067, 0.1795, 0.8411, 0.139, 0.529, 0.1094, 0.4787, 0.1557, 0.4787, 0.1832, 0.5197, 0.09805, 0.8719, 0.102, 0.8391, 0.1454, 0.8429, 0.1457, 0.8719, 0.1509, 0.5604, 0.139, 0.529, 0.1832, 0.5197, 0.189, 0.5473, 0.1795, 0.8411, 0.2076, 0.8067, 0.2454, 0.8071, 0.2216, 0.8372, 0.1832, 0.5197, 0.1557, 0.4787, 0.1897, 0.4837, 0.2156, 0.5175, 0.1457, 0.8719, 0.1454, 0.8429, 0.1795, 0.8411, 0.1824, 0.8676, 0.189, 0.5473, 0.1832, 0.5197, 0.2156, 0.5175, 0.2184, 0.5418, 0.2216, 0.8372, 0.2454, 0.8071, 0.283, 0.8045, 0.265, 0.8326, 0.2156, 0.5175, 0.1897, 0.4837, 0.229, 0.4894, 0.2506, 0.5167, 0.1824, 0.8676, 0.1795, 0.8411, 0.2216, 0.8372, 0.2244, 0.8599, 0.2184, 0.5418, 0.2156, 0.5175, 0.2506, 0.5167, 0.2522, 0.5367, 0.3097, 0.8581, 0.3114, 0.8428, 0.3346, 0.8461, 0.3341, 0.8548, 0.2506, 0.5167, 0.229, 0.4894, 0.2672, 0.4938, 0.2827, 0.5164, 0.2244, 0.8599, 0.2216, 0.8372, 0.265, 0.8326, 0.2654, 0.8544, 0.2522, 0.5367, 0.2506, 0.5167, 0.2827, 0.5164, 0.2864, 0.5333, 0.295, 0.5109, 0.285, 0.4909, 0.3108, 0.4819, 0.3181, 0.5, 0.283, 0.8045, 0.2968, 0.8135, 0.2856, 0.8348, 0.265, 0.8326, 0.2672, 0.4938, 0.285, 0.4909, 0.295, 0.5109, 0.2827, 0.5164, 0.265, 0.8326, 0.2856, 0.8348, 0.2831, 0.8546, 0.2654, 0.8544, 0.2856, 0.8348, 0.2968, 0.8135, 0.3202, 0.8263, 0.3114, 0.8428, 0.2831, 0.8546, 0.2856, 0.8348, 0.3114, 0.8428, 0.3097, 0.8581, 0.3023, 0.5276, 0.295, 0.5109, 0.3181, 0.5, 0.3256, 0.5141, 0.3397, 0.4928, 0.3362, 0.4826, 0.3452, 0.4797, 0.3483, 0.4901, 0.0964, 0.5465, 0.139, 0.529, 0.1509, 0.5604, 0.1153, 0.5808, 0.2827, 0.5164, 0.295, 0.5109, 0.3023, 0.5276, 0.2864, 0.5333, 0.3114, 0.8428, 0.3202, 0.8263, 0.3396, 0.8374, 0.3346, 0.8461, 0.3181, 0.5, 0.3108, 0.4819, 0.3362, 0.4826, 0.3397, 0.4928, 0.3256, 0.5141, 0.3181, 0.5, 0.3397, 0.4928, 0.3439, 0.5002, 0.01433, 0.8087, 0.05217, 0.7444, 0.09427, 0.775, 0.06112, 0.8287, 0.05016, 0.5741, 0.01518, 0.5063, 0.06467, 0.4869, 0.0964, 0.5465, 0.07357, 0.6111, 0.05016, 0.5741, 0.0964, 0.5465, 0.1153, 0.5808, 0.09426, 0.9029, 0.1328, 0.9221, 0.102, 0.967, 0.06115, 0.9566, 0.4307, 0.4874, 0.4755, 0.4792, 0.505, 0.5296, 0.4624, 0.5471, 0.06115, 0.9566, 0.102, 0.967, 0.09805, 0.9997, 0.05184, 0.9935, 0.102, 0.967, 0.1328, 0.9221, 0.1744, 0.9327, 0.1454, 0.9708, 0.1454, 0.9708, 0.1744, 0.9327, 0.2075, 0.9346, 0.1795, 0.969, 0.505, 0.5296, 0.4755, 0.4792, 0.5217, 0.4792, 0.5492, 0.5203, 0.09805, 0.9997, 0.102, 0.967, 0.1454, 0.9708, 0.1457, 0.9997, 0.5169, 0.561, 0.505, 0.5296, 0.5492, 0.5203, 0.5551, 0.5478, 0.1795, 0.969, 0.2075, 0.9346, 0.2454, 0.9349, 0.2216, 0.965, 0.5492, 0.5203, 0.5217, 0.4792, 0.5558, 0.4843, 0.5817, 0.518, 0.1457, 0.9997, 0.1454, 0.9708, 0.1795, 0.969, 0.1824, 0.9955, 0.5551, 0.5478, 0.5492, 0.5203, 0.5817, 0.518, 0.5844, 0.5424, 0.2216, 0.965, 0.2454, 0.9349, 0.283, 0.9324, 0.2651, 0.9604, 0.5817, 0.518, 0.5558, 0.4843, 0.5951, 0.49, 0.6166, 0.5172, 0.1824, 0.9955, 0.1795, 0.969, 0.2216, 0.965, 0.2244, 0.9877, 0.5844, 0.5424, 0.5817, 0.518, 0.6166, 0.5172, 0.6183, 0.5373, 0.3098, 0.986, 0.3115, 0.9706, 0.3347, 0.9739, 0.3342, 0.9827, 0.6166, 0.5172, 0.5951, 0.49, 0.6332, 0.4944, 0.6487, 0.517, 0.2244, 0.9877, 0.2216, 0.965, 0.2651, 0.9604, 0.2655, 0.9823, 0.6183, 0.5373, 0.6166, 0.5172, 0.6487, 0.517, 0.6524, 0.5339, 0.6611, 0.5114, 0.6511, 0.4914, 0.6769, 0.4824, 0.6842, 0.5006, 0.283, 0.9324, 0.2968, 0.9413, 0.2857, 0.9626, 0.2651, 0.9604, 0.6332, 0.4944, 0.6511, 0.4914, 0.6611, 0.5114, 0.6487, 0.517, 0.2651, 0.9604, 0.2857, 0.9626, 0.2832, 0.9825, 0.2655, 0.9823, 0.2857, 0.9626, 0.2968, 0.9413, 0.3203, 0.9542, 0.3115, 0.9706, 0.2832, 0.9825, 0.2857, 0.9626, 0.3115, 0.9706, 0.3098, 0.986, 0.6684, 0.5282, 0.6611, 0.5114, 0.6842, 0.5006, 0.6917, 0.5147, 0.7058, 0.4933, 0.7023, 0.4832, 0.7113, 0.4802, 0.7145, 0.4907, 0.4624, 0.5471, 0.505, 0.5296, 0.5169, 0.561, 0.4813, 0.5813, 0.6487, 0.517, 0.6611, 0.5114, 0.6684, 0.5282, 0.6524, 0.5339, 0.3115, 0.9706, 0.3203, 0.9542, 0.3397, 0.9652, 0.3347, 0.9739, 0.6842, 0.5006, 0.6769, 0.4824, 0.7023, 0.4832, 0.7058, 0.4933, 0.6917, 0.5147, 0.6842, 0.5006, 0.7058, 0.4933, 0.71, 0.5008, 0.2752, 0.6116, 0.299, 0.6485, 0.2525, 0.676, 0.2334, 0.6419, 0.6119, 0.8414, 0.5734, 0.8222, 0.6042, 0.7773, 0.6449, 0.7877, 0.2841, 0.7358, 0.2394, 0.7439, 0.2099, 0.6936, 0.2525, 0.676, 0.6449, 0.7877, 0.6042, 0.7773, 0.6081, 0.7446, 0.6543, 0.7508, 0.6042, 0.7773, 0.5734, 0.8222, 0.5318, 0.8116, 0.5608, 0.7735, 0.5608, 0.7735, 0.5318, 0.8116, 0.4986, 0.8098, 0.5267, 0.7753, 0.2099, 0.6936, 0.2394, 0.7439, 0.1932, 0.7439, 0.1657, 0.7029, 0.6081, 0.7446, 0.6042, 0.7773, 0.5608, 0.7735, 0.5604, 0.7446, 0.198, 0.6622, 0.2099, 0.6936, 0.1657, 0.7029, 0.1599, 0.6753, 0.5267, 0.7753, 0.4986, 0.8098, 0.4608, 0.8095, 0.4845, 0.7793, 0.1657, 0.7029, 0.1932, 0.7439, 0.1592, 0.7388, 0.1333, 0.7051, 0.5604, 0.7446, 0.5608, 0.7735, 0.5267, 0.7753, 0.5238, 0.7488, 0.1599, 0.6753, 0.1657, 0.7029, 0.1333, 0.7051, 0.1306, 0.6808, 0.4845, 0.7793, 0.4608, 0.8095, 0.4231, 0.8121, 0.441, 0.784, 0.1333, 0.7051, 0.1592, 0.7388, 0.1199, 0.7332, 0.0983, 0.7059, 0.5238, 0.7488, 0.5267, 0.7753, 0.4845, 0.7793, 0.4817, 0.7566, 0.1306, 0.6808, 0.1333, 0.7051, 0.0983, 0.7059, 0.09668, 0.6858, 0.3962, 0.7584, 0.3945, 0.7738, 0.3712, 0.7705, 0.3718, 0.7617, 0.0983, 0.7059, 0.1199, 0.7332, 0.08168, 0.7288, 0.06618, 0.7061, 0.4817, 0.7566, 0.4845, 0.7793, 0.441, 0.784, 0.4406, 0.7621, 0.09668, 0.6858, 0.0983, 0.7059, 0.06618, 0.7061, 0.06248, 0.6892, 0.0538, 0.7117, 0.06378, 0.7317, 0.03794, 0.7407, 0.03063, 0.7225, 0.4231, 0.8121, 0.4092, 0.8032, 0.4204, 0.7818, 0.441, 0.784, 0.08168, 0.7288, 0.06378, 0.7317, 0.0538, 0.7117, 0.06618, 0.7061, 0.441, 0.784, 0.4204, 0.7818, 0.4229, 0.7619, 0.4406, 0.7621, 0.4204, 0.7818, 0.4092, 0.8032, 0.3857, 0.7903, 0.3945, 0.7738, 0.4229, 0.7619, 0.4204, 0.7818, 0.3945, 0.7738, 0.3962, 0.7584, 0.04652, 0.6949, 0.0538, 0.7117, 0.03063, 0.7225, 0.02312, 0.7084, 0.008911, 0.7298, 0.01243, 0.74, 0.003412, 0.7429, 0.0002604, 0.7324, 0.2525, 0.676, 0.2099, 0.6936, 0.198, 0.6622, 0.2334, 0.6419, 0.06618, 0.7061, 0.0538, 0.7117, 0.04652, 0.6949, 0.06248, 0.6892, 0.3945, 0.7738, 0.3857, 0.7903, 0.3663, 0.7792, 0.3712, 0.7705, 0.03063, 0.7225, 0.03794, 0.7407, 0.01243, 0.74, 0.008911, 0.7298, 0.02312, 0.7084, 0.03063, 0.7225, 0.008911, 0.7298, 0.004784, 0.7223, 0.01439, 0.9367, 0.05216, 0.8724, 0.09426, 0.9029, 0.06115, 0.9566, 0.299, 0.6485, 0.3338, 0.7164, 0.2841, 0.7358, 0.2525, 0.676, 0.6918, 0.8075, 0.6542, 0.8718, 0.6119, 0.8414, 0.6449, 0.7877, 0.5178, 0.08219, 0.5269, 0.1576, 0.5126, 0.159, 0.4979, 0.08595])
me_cylinder_001.materials.append(mat_material_001)
me_cylinder_001.use_remesh_preserve_volume = False
me_cylinder_001.use_remesh_preserve_attributes = False
me_cylinder_001.use_mirror_vertex_groups = False
me_cylinder_001.update()
me_cylinder = bpy.data.meshes.new('Cylinder')
me_cylinder.from_pydata([(-10.04, 24.25, 71.27), (10.04, 24.25, 71.27), (24.25, 10.04, 71.27), (24.25, -10.04, 71.27), (10.04, -24.25, 71.27), (-10.04, -24.25, 71.27), (-24.25, -10.04, 71.27), (-24.25, 10.04, 71.27), (-10.19, 24.6, 61.56), (-10.19, 24.6, 69.55), (-10.41, 25.12, 70.33), (10.41, 25.12, 70.33), (10.19, 24.6, 69.55), (10.19, 24.6, 61.56), (25.12, 10.41, 70.33), (24.6, 10.19, 69.55), (24.6, 10.19, 61.56), (25.12, -10.41, 70.33), (24.6, -10.19, 69.55), (24.6, -10.19, 61.56), (10.41, -25.12, 70.33), (10.19, -24.6, 69.55), (10.19, -24.6, 61.56), (-10.41, -25.12, 70.33), (-10.19, -24.6, 69.55), (-10.19, -24.6, 61.56), (-25.12, -10.41, 70.33), (-24.6, -10.19, 69.55), (-24.6, -10.19, 61.56), (-25.12, 10.41, 70.33), (-24.6, 10.19, 69.55), (-24.6, 10.19, 61.56), (-6.931, -10.19, 69.22), (-6.931, -10.19, 61.89), (-6.931, 10.19, 69.22), (-6.931, 10.19, 61.89)], [], [(10, 0, 1, 11), (11, 1, 2, 14), (14, 2, 3, 17), (17, 3, 4, 20), (20, 4, 5, 23), (1, 0, 7, 6, 5, 4, 3, 2), (23, 5, 6, 26), (29, 7, 0, 10), (27, 30, 34, 32), (27, 26, 29, 30), (31, 30, 9, 8), (30, 29, 10, 9), (25, 24, 27, 28), (24, 23, 26, 27), (22, 21, 24, 25), (21, 20, 23, 24), (19, 18, 21, 22), (18, 17, 20, 21), (16, 15, 18, 19), (15, 14, 17, 18), (13, 12, 15, 16), (12, 11, 14, 15), (28, 31, 8, 13, 16, 19, 22, 25), (8, 9, 12, 13), (9, 10, 11, 12), (26, 6, 7, 29), (33, 32, 34, 35), (31, 28, 33, 35), (30, 31, 35, 34), (28, 27, 32, 33)])
_uv = me_cylinder.uv_layers.new(name='UVMap')
_uv.uv.foreach_set('vector', [0.7647, 0.6692, 0.76, 0.6834, 0.5679, 0.6732, 0.5684, 0.6603, 0.5684, 0.6603, 0.5679, 0.6732, 0.3836, 0.6684, 0.3837, 0.6557, 0.3837, 0.6557, 0.3836, 0.6684, 0.1984, 0.6696, 0.1981, 0.6577, 0.1981, 0.6577, 0.1984, 0.6696, 0.004199, 0.6775, 0.0001955, 0.6652, 0.001573, 0.4745, 0.00631, 0.4605, 0.1964, 0.472, 0.1958, 0.4847, 0.9138, 0.3208, 0.7809, 0.4535, 0.5932, 0.4535, 0.4605, 0.3207, 0.4605, 0.1329, 0.5933, 0.0001955, 0.7811, 0.0002602, 0.9138, 0.1331, 0.1958, 0.4847, 0.1964, 0.472, 0.3757, 0.4788, 0.3756, 0.4911, 0.5555, 0.4877, 0.5549, 0.476, 0.7501, 0.4605, 0.7546, 0.4727, 0.0001955, 0.6838, 0.1907, 0.6838, 0.1907, 0.849, 0.0002098, 0.849, 0.3754, 0.5001, 0.3756, 0.4911, 0.5555, 0.4877, 0.5559, 0.4971, 0.5612, 0.5744, 0.5559, 0.4971, 0.753, 0.4836, 0.7583, 0.5608, 0.5559, 0.4971, 0.5555, 0.4877, 0.7546, 0.4727, 0.753, 0.4836, 0.193, 0.5658, 0.1954, 0.4931, 0.3754, 0.5001, 0.3742, 0.5683, 0.1954, 0.4931, 0.1958, 0.4847, 0.3756, 0.4911, 0.3754, 0.5001, 0.0001955, 0.5585, 0.003069, 0.4829, 0.1954, 0.4931, 0.193, 0.5658, 0.003069, 0.4829, 0.001573, 0.4745, 0.1958, 0.4847, 0.1954, 0.4931, 0.1953, 0.5752, 0.1979, 0.6481, 0.002247, 0.6545, 0.0001957, 0.5816, 0.1979, 0.6481, 0.1981, 0.6577, 0.0001955, 0.6652, 0.002247, 0.6545, 0.3834, 0.5748, 0.3839, 0.6467, 0.1979, 0.6481, 0.1953, 0.5752, 0.3839, 0.6467, 0.3837, 0.6557, 0.1981, 0.6577, 0.1979, 0.6481, 0.5707, 0.5774, 0.5687, 0.6519, 0.3839, 0.6467, 0.3834, 0.5748, 0.5687, 0.6519, 0.5684, 0.6603, 0.3837, 0.6557, 0.3839, 0.6467, 0.0001955, 0.3254, 0.0001955, 0.1349, 0.1349, 0.0001955, 0.3254, 0.0001955, 0.4601, 0.1349, 0.4601, 0.3254, 0.3254, 0.4601, 0.1349, 0.4601, 0.7658, 0.5842, 0.7631, 0.6607, 0.5687, 0.6519, 0.5707, 0.5774, 0.7631, 0.6607, 0.7647, 0.6692, 0.5684, 0.6603, 0.5687, 0.6519, 0.3756, 0.4911, 0.3757, 0.4788, 0.5549, 0.476, 0.5555, 0.4877, 0.9313, 0.6494, 0.9998, 0.6494, 0.9998, 0.8399, 0.9313, 0.8399, 0.7662, 0.8399, 0.7662, 0.6494, 0.9313, 0.6494, 0.9313, 0.8399, 0.7676, 0.9145, 0.7662, 0.8399, 0.9313, 0.8399, 0.9326, 0.9083, 0.7662, 0.6494, 0.7676, 0.5748, 0.9326, 0.5809, 0.9313, 0.6494])
me_cylinder.materials.append(mat_material_003)
me_cylinder.use_remesh_preserve_volume = False
me_cylinder.use_remesh_preserve_attributes = False
me_cylinder.use_mirror_vertex_groups = False
me_cylinder.update()

# ---- objects
ob_ucx_feet_02 = bpy.data.objects.new('UCX_feet_02', me_cylinder_003)
ob_ucx_feet_01 = bpy.data.objects.new('UCX_feet_01', me_cylinder_002)
ob_ucx_feet_00 = bpy.data.objects.new('UCX_feet_00', me_cylinder_005)
ob_feet = bpy.data.objects.new('feet', me_cylinder_001)
ob_top = bpy.data.objects.new('top', me_cylinder)

# ---- transforms, parenting, visibility, modifiers, constraints
ob_ucx_feet_02.location = (0.0, 0.0, 0.0)
ob_ucx_feet_02.hide_viewport = True
ob_ucx_feet_02.lineart.crease_threshold = 0.0
ob_ucx_feet_01.location = (0.0, 0.0, 0.0)
ob_ucx_feet_01.hide_viewport = True
ob_ucx_feet_01.lineart.crease_threshold = 0.0
ob_ucx_feet_00.location = (0.0, 0.0, 0.0)
ob_ucx_feet_00.hide_viewport = True
ob_ucx_feet_00.lineart.crease_threshold = 0.0
ob_feet.location = (0.0, 0.0, 0.0)
ob_feet.lineart.crease_threshold = 0.0
ob_top.location = (0.0, 0.0, 0.0)
ob_top.lineart.crease_threshold = 0.0

# ---- collection membership
col_collection_1.objects.link(ob_ucx_feet_02)
col_collection_1.objects.link(ob_ucx_feet_01)
col_collection_1.objects.link(ob_ucx_feet_00)
col_collection_1.objects.link(ob_feet)
col_collection_1.objects.link(ob_top)

# ---- scene / render settings (as saved in the file)
scene.frame_start = 0; scene.frame_end = 42; scene.frame_set(1)
scene.render.engine = 'CYCLES'
scene.render.resolution_percentage = 50
scene.render.dither_intensity = 0.0
scene.cycles.use_denoising = False
scene.cycles.samples = 10
scene.cycles.sampling_pattern = 'TABULATED_SOBOL'
scene.cycles.light_sampling_threshold = 0.0
scene.cycles.use_adaptive_sampling = False
scene.cycles.use_light_tree = False
scene.cycles.blur_glossy = 0.0
scene.cycles.pixel_filter_type = 'GAUSSIAN'
scene.cycles.sample_clamp_indirect = 0.0
scene.view_settings.view_transform = 'Standard'
bpy.context.view_layer.update()

# ---- added for rendering (the .blend has no active camera and no usable light): camera, sun
cam_auto = bpy.data.cameras.new('AutoCamera')
cam_auto.lens = 50.0
cam_auto.sensor_width = 36.0
cam_auto.clip_end = 1997.12
ob_auto_camera = bpy.data.objects.new('AutoCamera', cam_auto)
scene.collection.objects.link(ob_auto_camera)
ob_auto_camera.location = (113.797, -136.556, 126.821)
ob_auto_camera.rotation_euler = (1.09748, -7.21219e-08, 0.694738)
scene.camera = ob_auto_camera
light_auto_sun = bpy.data.lights.new('AutoSun', 'SUN')
light_auto_sun.energy = 3.0
light_auto_sun.angle = 0.0523599
ob_auto_sun = bpy.data.objects.new('AutoSun', light_auto_sun)
scene.collection.objects.link(ob_auto_sun)
ob_auto_sun.rotation_euler = (0.872665, 0.174533, 0.523599)
bpy.context.view_layer.update()
